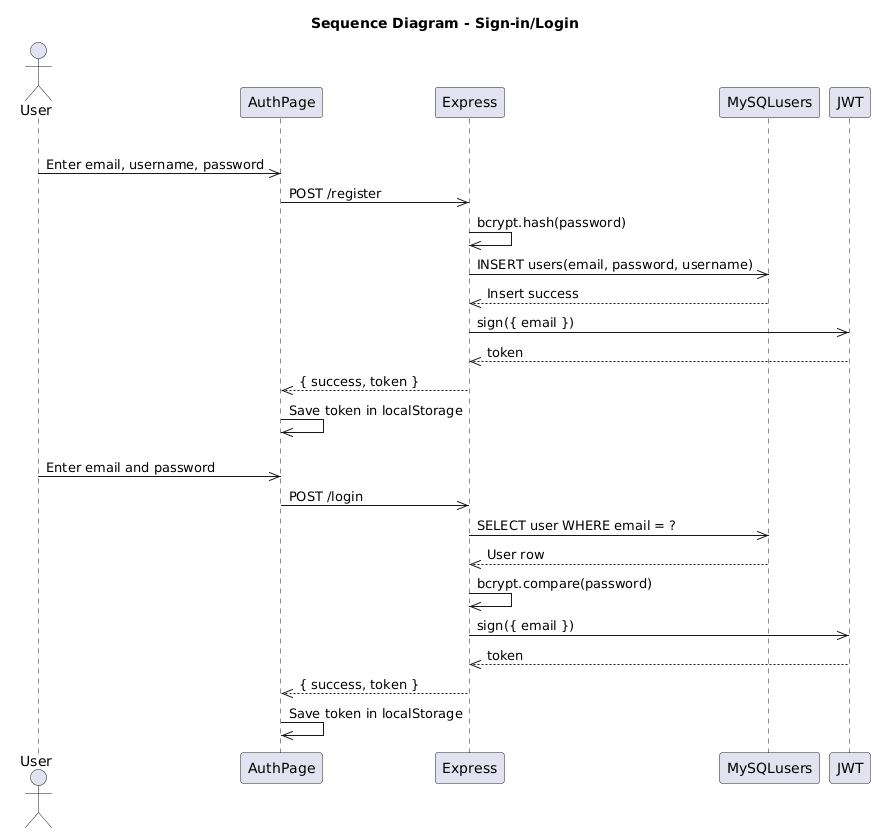

The diagram above was rendered by PlantUML. Its source (embedded in the PNG):
@startuml
title Sequence Diagram - Sign-in/Login
actor User
  participant AuthPage
  participant Express
  participant MySQLusers
  participant JWT

  alt Sign up
    User->>AuthPage: Enter email, username, password
    AuthPage->>Express: POST /register
    Express->>Express: bcrypt.hash(password)
    Express->>MySQLusers: INSERT users(email, password, username)
    MySQLusers-->>Express: Insert success
    Express->>JWT: sign({ email })
    JWT-->>Express: token
    Express-->>AuthPage: { success, token }
    AuthPage->>AuthPage: Save token in localStorage
  else Log in
    User->>AuthPage: Enter email and password
    AuthPage->>Express: POST /login
    Express->>MySQLusers: SELECT user WHERE email = ?
    MySQLusers-->>Express: User row
    Express->>Express: bcrypt.compare(password)
    Express->>JWT: sign({ email })
    JWT-->>Express: token
    Express-->>AuthPage: { success, token }
    AuthPage->>AuthPage: Save token in localStorage
@enduml